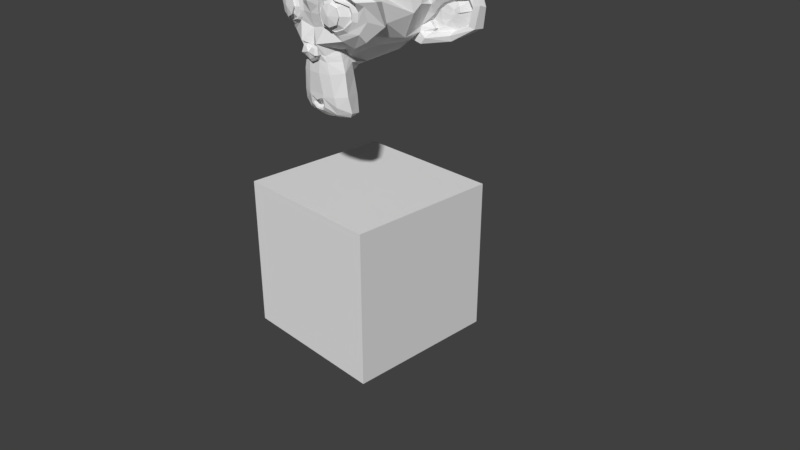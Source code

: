 # Source: Simple.blend  (saved by Blender 2.79.5; exported with 4.5.12 LTS)
import bpy
from mathutils import Matrix  # noqa: F401  (used for matrix-valued properties, if any)

bpy.ops.wm.read_factory_settings(use_empty=True)
scene = bpy.context.scene
scene.name = 'Scene'

# ---- collections
col_collection_1 = bpy.data.collections.new('Collection 1'); scene.collection.children.link(col_collection_1)

# ---- materials (node trees are filled in below, after node groups)
mat_material = bpy.data.materials.new('Material')
mat_material.alpha_threshold = 0.0
mat_material.use_transparent_shadow = False
mat_material.roughness = 0.5
mat_material.line_color = (0.0, 0.0, 0.0, 1.0)

# ---- material node trees

# ---- world
world_world = bpy.data.worlds.new('World'); scene.world = world_world
world_world.color = (0.05088, 0.05088, 0.05088)
world_world.use_sun_shadow = False
world_world.sun_shadow_jitter_overblur = 0.0

# ---- cameras
cam_camera = bpy.data.cameras.new('Camera')
cam_camera.clip_end = 100.0
cam_camera.lens = 35.0
cam_camera.sensor_width = 32.0
cam_camera.sensor_height = 18.0
cam_camera.ortho_scale = 7.314
cam_camera.dof.focus_distance = 0.0
cam_camera.dof.aperture_fstop = 128.0

# ---- meshes
me_cube = bpy.data.meshes.new('Cube')
me_cube.from_pydata([(1.0, 1.0, -1.0), (1.0, -1.0, -1.0), (-1.0, -1.0, -1.0), (-1.0, 1.0, -1.0), (1.0, 1.0, 1.0), (1.0, -1.0, 1.0), (-1.0, -1.0, 1.0), (-1.0, 1.0, 1.0)], [], [(0, 1, 2, 3), (4, 7, 6, 5), (0, 4, 5, 1), (1, 5, 6, 2), (2, 6, 7, 3), (4, 0, 3, 7)])
me_cube.materials.append(mat_material)
me_cube.use_remesh_preserve_volume = False
me_cube.use_remesh_preserve_attributes = False
me_cube.use_mirror_vertex_groups = False
me_cube.update()
me_suzanne = bpy.data.meshes.new('Suzanne')
me_suzanne.from_pydata([(0.4375, -0.7656, 0.1641), (-0.4375, -0.7656, 0.1641), (0.5, -0.6875, 0.09375), (-0.5, -0.6875, 0.09375), (0.5469, -0.5781, 0.05469), (-0.5469, -0.5781, 0.05469), (0.3516, -0.6172, -0.02344), (-0.3516, -0.6172, -0.02344), (0.3516, -0.7188, 0.03125), (-0.3516, -0.7188, 0.03125), (0.3516, -0.7812, 0.1328), (-0.3516, -0.7812, 0.1328), (0.2734, -0.7969, 0.1641), (-0.2734, -0.7969, 0.1641), (0.2031, -0.7422, 0.09375), (-0.2031, -0.7422, 0.09375), (0.1562, -0.6484, 0.05469), (-0.1562, -0.6484, 0.05469), (0.07812, -0.6562, 0.2422), (-0.07812, -0.6562, 0.2422), (0.1406, -0.7422, 0.2422), (-0.1406, -0.7422, 0.2422), (0.2422, -0.7969, 0.2422), (-0.2422, -0.7969, 0.2422), (0.2734, -0.7969, 0.3281), (-0.2734, -0.7969, 0.3281), (0.2031, -0.7422, 0.3906), (-0.2031, -0.7422, 0.3906), (0.1562, -0.6484, 0.4375), (-0.1562, -0.6484, 0.4375), (0.3516, -0.6172, 0.5156), (-0.3516, -0.6172, 0.5156), (0.3516, -0.7188, 0.4531), (-0.3516, -0.7188, 0.4531), (0.3516, -0.7812, 0.3594), (-0.3516, -0.7812, 0.3594), (0.4375, -0.7656, 0.3281), (-0.4375, -0.7656, 0.3281), (0.5, -0.6875, 0.3906), (-0.5, -0.6875, 0.3906), (0.5469, -0.5781, 0.4375), (-0.5469, -0.5781, 0.4375), (0.625, -0.5625, 0.2422), (-0.625, -0.5625, 0.2422), (0.5625, -0.6719, 0.2422), (-0.5625, -0.6719, 0.2422), (0.4688, -0.7578, 0.2422), (-0.4688, -0.7578, 0.2422), (0.4766, -0.7734, 0.2422), (-0.4766, -0.7734, 0.2422), (0.4453, -0.7812, 0.3359), (-0.4453, -0.7812, 0.3359), (0.3516, -0.8047, 0.375), (-0.3516, -0.8047, 0.375), (0.2656, -0.8203, 0.3359), (-0.2656, -0.8203, 0.3359), (0.2266, -0.8203, 0.2422), (-0.2266, -0.8203, 0.2422), (0.2656, -0.8203, 0.1562), (-0.2656, -0.8203, 0.1562), (0.3516, -0.8281, 0.2422), (-0.3516, -0.8281, 0.2422), (0.3516, -0.8047, 0.1172), (-0.3516, -0.8047, 0.1172), (0.4453, -0.7812, 0.1562), (-0.4453, -0.7812, 0.1562), (0.0, -0.7422, 0.4297), (0.0, -0.8203, 0.3516), (0.0, -0.7344, -0.6797), (0.0, -0.7812, -0.3203), (0.0, -0.7969, -0.1875), (0.0, -0.7188, -0.7734), (0.0, -0.6016, 0.4062), (0.0, -0.5703, 0.5703), (0.0, 0.5469, 0.8984), (0.0, 0.8516, 0.5625), (0.0, 0.8281, 0.07031), (0.0, 0.3516, -0.3828), (0.2031, -0.5625, -0.1875), (-0.2031, -0.5625, -0.1875), (0.3125, -0.5703, -0.4375), (-0.3125, -0.5703, -0.4375), (0.3516, -0.5703, -0.6953), (-0.3516, -0.5703, -0.6953), (0.3672, -0.5312, -0.8906), (-0.3672, -0.5312, -0.8906), (0.3281, -0.5234, -0.9453), (-0.3281, -0.5234, -0.9453), (0.1797, -0.5547, -0.9688), (-0.1797, -0.5547, -0.9688), (0.0, -0.5781, -0.9844), (0.4375, -0.5312, -0.1406), (-0.4375, -0.5312, -0.1406), (0.6328, -0.5391, -0.03906), (-0.6328, -0.5391, -0.03906), (0.8281, -0.4453, 0.1484), (-0.8281, -0.4453, 0.1484), (0.8594, -0.5938, 0.4297), (-0.8594, -0.5938, 0.4297), (0.7109, -0.625, 0.4844), (-0.7109, -0.625, 0.4844), (0.4922, -0.6875, 0.6016), (-0.4922, -0.6875, 0.6016), (0.3203, -0.7344, 0.7578), (-0.3203, -0.7344, 0.7578), (0.1562, -0.7578, 0.7188), (-0.1562, -0.7578, 0.7188), (0.0625, -0.75, 0.4922), (-0.0625, -0.75, 0.4922), (0.1641, -0.7734, 0.4141), (-0.1641, -0.7734, 0.4141), (0.125, -0.7656, 0.3047), (-0.125, -0.7656, 0.3047), (0.2031, -0.7422, 0.09375), (-0.2031, -0.7422, 0.09375), (0.375, -0.7031, 0.01562), (-0.375, -0.7031, 0.01562), (0.4922, -0.6719, 0.0625), (-0.4922, -0.6719, 0.0625), (0.625, -0.6484, 0.1875), (-0.625, -0.6484, 0.1875), (0.6406, -0.6484, 0.2969), (-0.6406, -0.6484, 0.2969), (0.6016, -0.6641, 0.375), (-0.6016, -0.6641, 0.375), (0.4297, -0.7188, 0.4375), (-0.4297, -0.7188, 0.4375), (0.25, -0.7578, 0.4688), (-0.25, -0.7578, 0.4688), (0.0, -0.7344, -0.7656), (0.1094, -0.7344, -0.7188), (-0.1094, -0.7344, -0.7188), (0.1172, -0.7109, -0.8359), (-0.1172, -0.7109, -0.8359), (0.0625, -0.6953, -0.8828), (-0.0625, -0.6953, -0.8828), (0.0, -0.6875, -0.8906), (0.0, -0.75, -0.1953), (0.0, -0.7422, -0.1406), (0.1016, -0.7422, -0.1484), (-0.1016, -0.7422, -0.1484), (0.125, -0.75, -0.2266), (-0.125, -0.75, -0.2266), (0.08594, -0.7422, -0.2891), (-0.08594, -0.7422, -0.2891), (0.3984, -0.6719, -0.04688), (-0.3984, -0.6719, -0.04688), (0.6172, -0.625, 0.05469), (-0.6172, -0.625, 0.05469), (0.7266, -0.6016, 0.2031), (-0.7266, -0.6016, 0.2031), (0.7422, -0.6562, 0.375), (-0.7422, -0.6562, 0.375), (0.6875, -0.7266, 0.4141), (-0.6875, -0.7266, 0.4141), (0.4375, -0.7969, 0.5469), (-0.4375, -0.7969, 0.5469), (0.3125, -0.8359, 0.6406), (-0.3125, -0.8359, 0.6406), (0.2031, -0.8516, 0.6172), (-0.2031, -0.8516, 0.6172), (0.1016, -0.8438, 0.4297), (-0.1016, -0.8438, 0.4297), (0.125, -0.8125, -0.1016), (-0.125, -0.8125, -0.1016), (0.2109, -0.7109, -0.4453), (-0.2109, -0.7109, -0.4453), (0.25, -0.6875, -0.7031), (-0.25, -0.6875, -0.7031), (0.2656, -0.6641, -0.8203), (-0.2656, -0.6641, -0.8203), (0.2344, -0.6328, -0.9141), (-0.2344, -0.6328, -0.9141), (0.1641, -0.6328, -0.9297), (-0.1641, -0.6328, -0.9297), (0.0, -0.6406, -0.9453), (0.0, -0.7266, 0.04688), (0.0, -0.7656, 0.2109), (0.3281, -0.7422, 0.4766), (-0.3281, -0.7422, 0.4766), (0.1641, -0.75, 0.1406), (-0.1641, -0.75, 0.1406), (0.1328, -0.7578, 0.2109), (-0.1328, -0.7578, 0.2109), (0.1172, -0.7344, -0.6875), (-0.1172, -0.7344, -0.6875), (0.07812, -0.75, -0.4453), (-0.07812, -0.75, -0.4453), (0.0, -0.75, -0.4453), (0.0, -0.7422, -0.3281), (0.09375, -0.7812, -0.2734), (-0.09375, -0.7812, -0.2734), (0.1328, -0.7969, -0.2266), (-0.1328, -0.7969, -0.2266), (0.1094, -0.7812, -0.1328), (-0.1094, -0.7812, -0.1328), (0.03906, -0.7812, -0.125), (-0.03906, -0.7812, -0.125), (0.0, -0.8281, -0.2031), (0.04688, -0.8125, -0.1484), (-0.04688, -0.8125, -0.1484), (0.09375, -0.8125, -0.1562), (-0.09375, -0.8125, -0.1562), (0.1094, -0.8281, -0.2266), (-0.1094, -0.8281, -0.2266), (0.07812, -0.8047, -0.25), (-0.07812, -0.8047, -0.25), (0.0, -0.8047, -0.2891), (0.2578, -0.5547, -0.3125), (-0.2578, -0.5547, -0.3125), (0.1641, -0.7109, -0.2422), (-0.1641, -0.7109, -0.2422), (0.1797, -0.7109, -0.3125), (-0.1797, -0.7109, -0.3125), (0.2344, -0.5547, -0.25), (-0.2344, -0.5547, -0.25), (0.0, -0.6875, -0.875), (0.04688, -0.6875, -0.8672), (-0.04688, -0.6875, -0.8672), (0.09375, -0.7109, -0.8203), (-0.09375, -0.7109, -0.8203), (0.09375, -0.7266, -0.7422), (-0.09375, -0.7266, -0.7422), (0.0, -0.6562, -0.7812), (0.09375, -0.6641, -0.75), (-0.09375, -0.6641, -0.75), (0.09375, -0.6406, -0.8125), (-0.09375, -0.6406, -0.8125), (0.04688, -0.6328, -0.8516), (-0.04688, -0.6328, -0.8516), (0.0, -0.6328, -0.8594), (0.1719, -0.7812, 0.2188), (-0.1719, -0.7812, 0.2188), (0.1875, -0.7734, 0.1562), (-0.1875, -0.7734, 0.1562), (0.3359, -0.7578, 0.4297), (-0.3359, -0.7578, 0.4297), (0.2734, -0.7734, 0.4219), (-0.2734, -0.7734, 0.4219), (0.4219, -0.7734, 0.3984), (-0.4219, -0.7734, 0.3984), (0.5625, -0.6953, 0.3516), (-0.5625, -0.6953, 0.3516), (0.5859, -0.6875, 0.2891), (-0.5859, -0.6875, 0.2891), (0.5781, -0.6797, 0.1953), (-0.5781, -0.6797, 0.1953), (0.4766, -0.7188, 0.1016), (-0.4766, -0.7188, 0.1016), (0.375, -0.7422, 0.0625), (-0.375, -0.7422, 0.0625), (0.2266, -0.7812, 0.1094), (-0.2266, -0.7812, 0.1094), (0.1797, -0.7812, 0.2969), (-0.1797, -0.7812, 0.2969), (0.2109, -0.7812, 0.375), (-0.2109, -0.7812, 0.375), (0.2344, -0.7578, 0.3594), (-0.2344, -0.7578, 0.3594), (0.1953, -0.7578, 0.2969), (-0.1953, -0.7578, 0.2969), (0.2422, -0.7578, 0.125), (-0.2422, -0.7578, 0.125), (0.375, -0.7266, 0.08594), (-0.375, -0.7266, 0.08594), (0.4609, -0.7031, 0.1172), (-0.4609, -0.7031, 0.1172), (0.5469, -0.6719, 0.2109), (-0.5469, -0.6719, 0.2109), (0.5547, -0.6719, 0.2812), (-0.5547, -0.6719, 0.2812), (0.5312, -0.6797, 0.3359), (-0.5312, -0.6797, 0.3359), (0.4141, -0.75, 0.3906), (-0.4141, -0.75, 0.3906), (0.2812, -0.7656, 0.3984), (-0.2812, -0.7656, 0.3984), (0.3359, -0.75, 0.4062), (-0.3359, -0.75, 0.4062), (0.2031, -0.75, 0.1719), (-0.2031, -0.75, 0.1719), (0.1953, -0.75, 0.2266), (-0.1953, -0.75, 0.2266), (0.1094, -0.6094, 0.4609), (-0.1094, -0.6094, 0.4609), (0.1953, -0.6172, 0.6641), (-0.1953, -0.6172, 0.6641), (0.3359, -0.5938, 0.6875), (-0.3359, -0.5938, 0.6875), (0.4844, -0.5547, 0.5547), (-0.4844, -0.5547, 0.5547), (0.6797, -0.4922, 0.4531), (-0.6797, -0.4922, 0.4531), (0.7969, -0.4609, 0.4062), (-0.7969, -0.4609, 0.4062), (0.7734, -0.375, 0.1641), (-0.7734, -0.375, 0.1641), (0.6016, -0.4141, 0.0), (-0.6016, -0.4141, 0.0), (0.4375, -0.4688, -0.09375), (-0.4375, -0.4688, -0.09375), (0.0, -0.2891, 0.8984), (0.0, 0.07812, 0.9844), (0.0, 0.6719, -0.1953), (0.0, -0.1875, -0.4609), (0.0, -0.4609, -0.9766), (0.0, -0.3438, -0.8047), (0.0, -0.3203, -0.5703), (0.0, -0.2812, -0.4844), (0.8516, -0.05469, 0.2344), (-0.8516, -0.05469, 0.2344), (0.8594, 0.04688, 0.3203), (-0.8594, 0.04688, 0.3203), (0.7734, 0.4375, 0.2656), (-0.7734, 0.4375, 0.2656), (0.4609, 0.7031, 0.4375), (-0.4609, 0.7031, 0.4375), (0.7344, -0.07031, -0.04688), (-0.7344, -0.07031, -0.04688), (0.5938, 0.1641, -0.125), (-0.5938, 0.1641, -0.125), (0.6406, 0.4297, -0.007812), (-0.6406, 0.4297, -0.007812), (0.3359, 0.6641, 0.05469), (-0.3359, 0.6641, 0.05469), (0.2344, -0.4062, -0.3516), (-0.2344, -0.4062, -0.3516), (0.1797, -0.2578, -0.4141), (-0.1797, -0.2578, -0.4141), (0.2891, -0.3828, -0.7109), (-0.2891, -0.3828, -0.7109), (0.25, -0.3906, -0.5), (-0.25, -0.3906, -0.5), (0.3281, -0.3984, -0.9141), (-0.3281, -0.3984, -0.9141), (0.1406, -0.3672, -0.7578), (-0.1406, -0.3672, -0.7578), (0.125, -0.3594, -0.5391), (-0.125, -0.3594, -0.5391), (0.1641, -0.4375, -0.9453), (-0.1641, -0.4375, -0.9453), (0.2188, -0.4297, -0.2812), (-0.2188, -0.4297, -0.2812), (0.2109, -0.4688, -0.2266), (-0.2109, -0.4688, -0.2266), (0.2031, -0.5, -0.1719), (-0.2031, -0.5, -0.1719), (0.2109, -0.1641, -0.3906), (-0.2109, -0.1641, -0.3906), (0.2969, 0.2656, -0.3125), (-0.2969, 0.2656, -0.3125), (0.3438, 0.5391, -0.1484), (-0.3438, 0.5391, -0.1484), (0.4531, 0.3828, 0.8672), (-0.4531, 0.3828, 0.8672), (0.4531, 0.07031, 0.9297), (-0.4531, 0.07031, 0.9297), (0.4531, -0.2344, 0.8516), (-0.4531, -0.2344, 0.8516), (0.4609, -0.4297, 0.5234), (-0.4609, -0.4297, 0.5234), (0.7266, -0.3359, 0.4062), (-0.7266, -0.3359, 0.4062), (0.6328, -0.2812, 0.4531), (-0.6328, -0.2812, 0.4531), (0.6406, -0.05469, 0.7031), (-0.6406, -0.05469, 0.7031), (0.7969, -0.125, 0.5625), (-0.7969, -0.125, 0.5625), (0.7969, 0.1172, 0.6172), (-0.7969, 0.1172, 0.6172), (0.6406, 0.1953, 0.75), (-0.6406, 0.1953, 0.75), (0.6406, 0.4453, 0.6797), (-0.6406, 0.4453, 0.6797), (0.7969, 0.3594, 0.5391), (-0.7969, 0.3594, 0.5391), (0.6172, 0.5859, 0.3281), (-0.6172, 0.5859, 0.3281), (0.4844, 0.5469, 0.02344), (-0.4844, 0.5469, 0.02344), (0.8203, 0.2031, 0.3281), (-0.8203, 0.2031, 0.3281), (0.4062, -0.1484, -0.1719), (-0.4062, -0.1484, -0.1719), (0.4297, 0.2109, -0.1953), (-0.4297, 0.2109, -0.1953), (0.8906, 0.2344, 0.4062), (-0.8906, 0.2344, 0.4062), (0.7734, 0.125, -0.1406), (-0.7734, 0.125, -0.1406), (1.039, 0.3281, -0.1016), (-1.039, 0.3281, -0.1016), (1.281, 0.4297, 0.05469), (-1.281, 0.4297, 0.05469), (1.352, 0.4219, 0.3203), (-1.352, 0.4219, 0.3203), (1.234, 0.4219, 0.5078), (-1.234, 0.4219, 0.5078), (1.023, 0.3125, 0.4766), (-1.023, 0.3125, 0.4766), (1.016, 0.2891, 0.4141), (-1.016, 0.2891, 0.4141), (1.188, 0.3906, 0.4375), (-1.188, 0.3906, 0.4375), (1.266, 0.4062, 0.2891), (-1.266, 0.4062, 0.2891), (1.211, 0.4062, 0.07812), (-1.211, 0.4062, 0.07812), (1.031, 0.3047, -0.03906), (-1.031, 0.3047, -0.03906), (0.8281, 0.1328, -0.07031), (-0.8281, 0.1328, -0.07031), (0.9219, 0.2188, 0.3594), (-0.9219, 0.2188, 0.3594), (0.9453, 0.2891, 0.3047), (-0.9453, 0.2891, 0.3047), (0.8828, 0.2109, -0.02344), (-0.8828, 0.2109, -0.02344), (1.039, 0.3672, 0.0), (-1.039, 0.3672, 0.0), (1.188, 0.4453, 0.09375), (-1.188, 0.4453, 0.09375), (1.234, 0.4453, 0.25), (-1.234, 0.4453, 0.25), (1.172, 0.4375, 0.3594), (-1.172, 0.4375, 0.3594), (1.023, 0.3594, 0.3438), (-1.023, 0.3594, 0.3438), (0.8438, 0.2109, 0.2891), (-0.8438, 0.2109, 0.2891), (0.8359, 0.2734, 0.1719), (-0.8359, 0.2734, 0.1719), (0.7578, 0.2734, 0.09375), (-0.7578, 0.2734, 0.09375), (0.8203, 0.2734, 0.08594), (-0.8203, 0.2734, 0.08594), (0.8438, 0.2734, 0.01562), (-0.8438, 0.2734, 0.01562), (0.8125, 0.2734, -0.01562), (-0.8125, 0.2734, -0.01562), (0.7266, 0.07031, 0.0), (-0.7266, 0.07031, 0.0), (0.7188, 0.1719, -0.02344), (-0.7188, 0.1719, -0.02344), (0.7188, 0.1875, 0.03906), (-0.7188, 0.1875, 0.03906), (0.7969, 0.2109, 0.2031), (-0.7969, 0.2109, 0.2031), (0.8906, 0.2656, 0.2422), (-0.8906, 0.2656, 0.2422), (0.8906, 0.3203, 0.2344), (-0.8906, 0.3203, 0.2344), (0.8125, 0.3203, -0.01562), (-0.8125, 0.3203, -0.01562), (0.8516, 0.3203, 0.01562), (-0.8516, 0.3203, 0.01562), (0.8281, 0.3203, 0.07812), (-0.8281, 0.3203, 0.07812), (0.7656, 0.3203, 0.09375), (-0.7656, 0.3203, 0.09375), (0.8438, 0.3203, 0.1719), (-0.8438, 0.3203, 0.1719), (1.039, 0.4141, 0.3281), (-1.039, 0.4141, 0.3281), (1.188, 0.4844, 0.3438), (-1.188, 0.4844, 0.3438), (1.258, 0.4922, 0.2422), (-1.258, 0.4922, 0.2422), (1.211, 0.4844, 0.08594), (-1.211, 0.4844, 0.08594), (1.047, 0.4219, 0.0), (-1.047, 0.4219, 0.0), (0.8828, 0.2656, -0.01562), (-0.8828, 0.2656, -0.01562), (0.9531, 0.3438, 0.2891), (-0.9531, 0.3438, 0.2891), (0.8906, 0.3281, 0.1094), (-0.8906, 0.3281, 0.1094), (0.9375, 0.3359, 0.0625), (-0.9375, 0.3359, 0.0625), (1.0, 0.3672, 0.125), (-1.0, 0.3672, 0.125), (0.9609, 0.3516, 0.1719), (-0.9609, 0.3516, 0.1719), (1.016, 0.375, 0.2344), (-1.016, 0.375, 0.2344), (1.055, 0.3828, 0.1875), (-1.055, 0.3828, 0.1875), (1.109, 0.3906, 0.2109), (-1.109, 0.3906, 0.2109), (1.086, 0.3906, 0.2734), (-1.086, 0.3906, 0.2734), (1.023, 0.4844, 0.4375), (-1.023, 0.4844, 0.4375), (1.25, 0.5469, 0.4688), (-1.25, 0.5469, 0.4688), (1.367, 0.5, 0.2969), (-1.367, 0.5, 0.2969), (1.312, 0.5312, 0.05469), (-1.312, 0.5312, 0.05469), (1.039, 0.4922, -0.08594), (-1.039, 0.4922, -0.08594), (0.7891, 0.3281, -0.125), (-0.7891, 0.3281, -0.125), (0.8594, 0.3828, 0.3828), (-0.8594, 0.3828, 0.3828)], [], [(46, 0, 2, 44), (3, 1, 47, 45), (44, 2, 4, 42), (5, 3, 45, 43), (2, 8, 6, 4), (7, 9, 3, 5), (0, 10, 8, 2), (9, 11, 1, 3), (10, 12, 14, 8), (15, 13, 11, 9), (8, 14, 16, 6), (17, 15, 9, 7), (14, 20, 18, 16), (19, 21, 15, 17), (12, 22, 20, 14), (21, 23, 13, 15), (22, 24, 26, 20), (27, 25, 23, 21), (20, 26, 28, 18), (29, 27, 21, 19), (26, 32, 30, 28), (31, 33, 27, 29), (24, 34, 32, 26), (33, 35, 25, 27), (34, 36, 38, 32), (39, 37, 35, 33), (32, 38, 40, 30), (41, 39, 33, 31), (38, 44, 42, 40), (43, 45, 39, 41), (36, 46, 44, 38), (45, 47, 37, 39), (46, 36, 50, 48), (51, 37, 47, 49), (36, 34, 52, 50), (53, 35, 37, 51), (34, 24, 54, 52), (55, 25, 35, 53), (24, 22, 56, 54), (57, 23, 25, 55), (22, 12, 58, 56), (59, 13, 23, 57), (12, 10, 62, 58), (63, 11, 13, 59), (10, 0, 64, 62), (65, 1, 11, 63), (0, 46, 48, 64), (49, 47, 1, 65), (60, 64, 48), (49, 65, 61), (62, 64, 60), (61, 65, 63), (60, 58, 62), (63, 59, 61), (60, 56, 58), (59, 57, 61), (60, 54, 56), (57, 55, 61), (60, 52, 54), (55, 53, 61), (60, 50, 52), (53, 51, 61), (60, 48, 50), (51, 49, 61), (88, 173, 175, 90), (175, 174, 89, 90), (86, 171, 173, 88), (174, 172, 87, 89), (84, 169, 171, 86), (172, 170, 85, 87), (82, 167, 169, 84), (170, 168, 83, 85), (80, 165, 167, 82), (168, 166, 81, 83), (78, 91, 145, 163), (146, 92, 79, 164), (91, 93, 147, 145), (148, 94, 92, 146), (93, 95, 149, 147), (150, 96, 94, 148), (95, 97, 151, 149), (152, 98, 96, 150), (97, 99, 153, 151), (154, 100, 98, 152), (99, 101, 155, 153), (156, 102, 100, 154), (101, 103, 157, 155), (158, 104, 102, 156), (103, 105, 159, 157), (160, 106, 104, 158), (105, 107, 161, 159), (162, 108, 106, 160), (107, 66, 67, 161), (67, 66, 108, 162), (109, 127, 159, 161), (160, 128, 110, 162), (127, 178, 157, 159), (158, 179, 128, 160), (125, 155, 157, 178), (158, 156, 126, 179), (123, 153, 155, 125), (156, 154, 124, 126), (121, 151, 153, 123), (154, 152, 122, 124), (119, 149, 151, 121), (152, 150, 120, 122), (117, 147, 149, 119), (150, 148, 118, 120), (115, 145, 147, 117), (148, 146, 116, 118), (113, 163, 145, 115), (146, 164, 114, 116), (113, 180, 176, 163), (176, 181, 114, 164), (109, 161, 67, 111), (67, 162, 110, 112), (111, 67, 177, 182), (177, 67, 112, 183), (176, 180, 182, 177), (183, 181, 176, 177), (134, 136, 175, 173), (175, 136, 135, 174), (132, 134, 173, 171), (174, 135, 133, 172), (130, 132, 171, 169), (172, 133, 131, 170), (165, 186, 184, 167), (185, 187, 166, 168), (130, 169, 167, 184), (168, 170, 131, 185), (143, 189, 188, 186), (188, 189, 144, 187), (184, 186, 188, 68), (188, 187, 185, 68), (129, 130, 184, 68), (185, 131, 129, 68), (141, 192, 190, 143), (191, 193, 142, 144), (139, 194, 192, 141), (193, 195, 140, 142), (138, 196, 194, 139), (195, 197, 138, 140), (137, 70, 196, 138), (197, 70, 137, 138), (189, 143, 190, 69), (191, 144, 189, 69), (69, 190, 205, 207), (206, 191, 69, 207), (70, 198, 199, 196), (200, 198, 70, 197), (196, 199, 201, 194), (202, 200, 197, 195), (194, 201, 203, 192), (204, 202, 195, 193), (192, 203, 205, 190), (206, 204, 193, 191), (198, 203, 201, 199), (202, 204, 198, 200), (198, 207, 205, 203), (206, 207, 198, 204), (138, 139, 163, 176), (164, 140, 138, 176), (139, 141, 210, 163), (211, 142, 140, 164), (141, 143, 212, 210), (213, 144, 142, 211), (143, 186, 165, 212), (166, 187, 144, 213), (80, 208, 212, 165), (213, 209, 81, 166), (208, 214, 210, 212), (211, 215, 209, 213), (78, 163, 210, 214), (211, 164, 79, 215), (130, 129, 71, 221), (71, 129, 131, 222), (132, 130, 221, 219), (222, 131, 133, 220), (134, 132, 219, 217), (220, 133, 135, 218), (136, 134, 217, 216), (218, 135, 136, 216), (216, 217, 228, 230), (229, 218, 216, 230), (217, 219, 226, 228), (227, 220, 218, 229), (219, 221, 224, 226), (225, 222, 220, 227), (221, 71, 223, 224), (223, 71, 222, 225), (223, 230, 228, 224), (229, 230, 223, 225), (224, 228, 226), (227, 229, 225), (182, 180, 233, 231), (234, 181, 183, 232), (111, 182, 231, 253), (232, 183, 112, 254), (109, 111, 253, 255), (254, 112, 110, 256), (180, 113, 251, 233), (252, 114, 181, 234), (113, 115, 249, 251), (250, 116, 114, 252), (115, 117, 247, 249), (248, 118, 116, 250), (117, 119, 245, 247), (246, 120, 118, 248), (119, 121, 243, 245), (244, 122, 120, 246), (121, 123, 241, 243), (242, 124, 122, 244), (123, 125, 239, 241), (240, 126, 124, 242), (125, 178, 235, 239), (236, 179, 126, 240), (178, 127, 237, 235), (238, 128, 179, 236), (127, 109, 255, 237), (256, 110, 128, 238), (237, 255, 257, 275), (258, 256, 238, 276), (235, 237, 275, 277), (276, 238, 236, 278), (239, 235, 277, 273), (278, 236, 240, 274), (241, 239, 273, 271), (274, 240, 242, 272), (243, 241, 271, 269), (272, 242, 244, 270), (245, 243, 269, 267), (270, 244, 246, 268), (247, 245, 267, 265), (268, 246, 248, 266), (249, 247, 265, 263), (266, 248, 250, 264), (251, 249, 263, 261), (264, 250, 252, 262), (233, 251, 261, 279), (262, 252, 234, 280), (255, 253, 259, 257), (260, 254, 256, 258), (253, 231, 281, 259), (282, 232, 254, 260), (231, 233, 279, 281), (280, 234, 232, 282), (66, 107, 283, 72), (284, 108, 66, 72), (107, 105, 285, 283), (286, 106, 108, 284), (105, 103, 287, 285), (288, 104, 106, 286), (103, 101, 289, 287), (290, 102, 104, 288), (101, 99, 291, 289), (292, 100, 102, 290), (99, 97, 293, 291), (294, 98, 100, 292), (97, 95, 295, 293), (296, 96, 98, 294), (95, 93, 297, 295), (298, 94, 96, 296), (93, 91, 299, 297), (300, 92, 94, 298), (307, 308, 327, 337), (328, 308, 307, 338), (306, 307, 337, 335), (338, 307, 306, 336), (305, 306, 335, 339), (336, 306, 305, 340), (88, 90, 305, 339), (305, 90, 89, 340), (86, 88, 339, 333), (340, 89, 87, 334), (84, 86, 333, 329), (334, 87, 85, 330), (82, 84, 329, 331), (330, 85, 83, 332), (329, 335, 337, 331), (338, 336, 330, 332), (329, 333, 339, 335), (340, 334, 330, 336), (325, 331, 337, 327), (338, 332, 326, 328), (80, 82, 331, 325), (332, 83, 81, 326), (208, 341, 343, 214), (344, 342, 209, 215), (80, 325, 341, 208), (342, 326, 81, 209), (78, 214, 343, 345), (344, 215, 79, 346), (78, 345, 299, 91), (300, 346, 79, 92), (76, 323, 351, 303), (352, 324, 76, 303), (303, 351, 349, 77), (350, 352, 303, 77), (77, 349, 347, 304), (348, 350, 77, 304), (304, 347, 327, 308), (328, 348, 304, 308), (325, 327, 347, 341), (348, 328, 326, 342), (295, 297, 317, 309), (318, 298, 296, 310), (75, 315, 323, 76), (324, 316, 75, 76), (301, 357, 355, 302), (356, 358, 301, 302), (302, 355, 353, 74), (354, 356, 302, 74), (74, 353, 315, 75), (316, 354, 74, 75), (291, 293, 361, 363), (362, 294, 292, 364), (363, 361, 367, 365), (368, 362, 364, 366), (365, 367, 369, 371), (370, 368, 366, 372), (371, 369, 375, 373), (376, 370, 372, 374), (313, 377, 373, 375), (374, 378, 314, 376), (315, 353, 373, 377), (374, 354, 316, 378), (353, 355, 371, 373), (372, 356, 354, 374), (355, 357, 365, 371), (366, 358, 356, 372), (357, 359, 363, 365), (364, 360, 358, 366), (289, 291, 363, 359), (364, 292, 290, 360), (73, 359, 357, 301), (358, 360, 73, 301), (283, 285, 287, 289), (288, 286, 284, 290), (283, 289, 359, 73), (360, 290, 284, 73), (72, 283, 73), (73, 284, 72), (293, 295, 309, 361), (310, 296, 294, 362), (309, 311, 367, 361), (368, 312, 310, 362), (311, 381, 369, 367), (370, 382, 312, 368), (313, 375, 369, 381), (370, 376, 314, 382), (347, 349, 385, 383), (386, 350, 348, 384), (317, 383, 385, 319), (386, 384, 318, 320), (297, 299, 383, 317), (384, 300, 298, 318), (299, 343, 341, 383), (342, 344, 300, 384), (341, 347, 383), (384, 348, 342), (299, 345, 343), (344, 346, 300), (313, 321, 379, 377), (380, 322, 314, 378), (315, 377, 379, 323), (380, 378, 316, 324), (319, 385, 379, 321), (380, 386, 320, 322), (349, 351, 379, 385), (380, 352, 350, 386), (323, 379, 351), (352, 380, 324), (399, 387, 413, 401), (414, 388, 400, 402), (399, 401, 403, 397), (404, 402, 400, 398), (397, 403, 405, 395), (406, 404, 398, 396), (395, 405, 407, 393), (408, 406, 396, 394), (393, 407, 409, 391), (410, 408, 394, 392), (391, 409, 411, 389), (412, 410, 392, 390), (409, 419, 417, 411), (418, 420, 410, 412), (407, 421, 419, 409), (420, 422, 408, 410), (405, 423, 421, 407), (422, 424, 406, 408), (403, 425, 423, 405), (424, 426, 404, 406), (401, 427, 425, 403), (426, 428, 402, 404), (401, 413, 415, 427), (416, 414, 402, 428), (317, 319, 443, 441), (444, 320, 318, 442), (319, 389, 411, 443), (412, 390, 320, 444), (309, 317, 441, 311), (442, 318, 310, 312), (381, 429, 413, 387), (414, 430, 382, 388), (411, 417, 439, 443), (440, 418, 412, 444), (437, 445, 443, 439), (444, 446, 438, 440), (433, 445, 437, 435), (438, 446, 434, 436), (431, 447, 445, 433), (446, 448, 432, 434), (429, 447, 431, 449), (432, 448, 430, 450), (413, 429, 449, 415), (450, 430, 414, 416), (311, 447, 429, 381), (430, 448, 312, 382), (311, 441, 445, 447), (446, 442, 312, 448), (441, 443, 445), (446, 444, 442), (415, 449, 451, 475), (452, 450, 416, 476), (449, 431, 461, 451), (462, 432, 450, 452), (431, 433, 459, 461), (460, 434, 432, 462), (433, 435, 457, 459), (458, 436, 434, 460), (435, 437, 455, 457), (456, 438, 436, 458), (437, 439, 453, 455), (454, 440, 438, 456), (439, 417, 473, 453), (474, 418, 440, 454), (427, 415, 475, 463), (476, 416, 428, 464), (425, 427, 463, 465), (464, 428, 426, 466), (423, 425, 465, 467), (466, 426, 424, 468), (421, 423, 467, 469), (468, 424, 422, 470), (419, 421, 469, 471), (470, 422, 420, 472), (417, 419, 471, 473), (472, 420, 418, 474), (457, 455, 479, 477), (480, 456, 458, 478), (477, 479, 481, 483), (482, 480, 478, 484), (483, 481, 487, 485), (488, 482, 484, 486), (485, 487, 489, 491), (490, 488, 486, 492), (463, 475, 485, 491), (486, 476, 464, 492), (451, 483, 485, 475), (486, 484, 452, 476), (451, 461, 477, 483), (478, 462, 452, 484), (457, 477, 461, 459), (462, 478, 458, 460), (453, 473, 479, 455), (480, 474, 454, 456), (471, 481, 479, 473), (480, 482, 472, 474), (469, 487, 481, 471), (482, 488, 470, 472), (467, 489, 487, 469), (488, 490, 468, 470), (465, 491, 489, 467), (490, 492, 466, 468), (463, 491, 465), (466, 492, 464), (391, 389, 503, 501), (504, 390, 392, 502), (393, 391, 501, 499), (502, 392, 394, 500), (395, 393, 499, 497), (500, 394, 396, 498), (397, 395, 497, 495), (498, 396, 398, 496), (399, 397, 495, 493), (496, 398, 400, 494), (387, 399, 493, 505), (494, 400, 388, 506), (493, 501, 503, 505), (504, 502, 494, 506), (493, 495, 499, 501), (500, 496, 494, 502), (495, 497, 499), (500, 498, 496), (313, 381, 387, 505), (388, 382, 314, 506), (313, 505, 503, 321), (504, 506, 314, 322), (319, 321, 503, 389), (504, 322, 320, 390)])
me_suzanne.use_remesh_preserve_volume = False
me_suzanne.use_remesh_preserve_attributes = False
me_suzanne.use_mirror_vertex_groups = False
me_suzanne.update()

# ---- objects
ob_cube = bpy.data.objects.new('Cube', me_cube)
ob_suzanne = bpy.data.objects.new('Suzanne', me_suzanne)
ob_camera = bpy.data.objects.new('Camera', cam_camera)

# ---- transforms, parenting, visibility, modifiers, constraints
ob_cube.location = (0.0, 0.0, 0.0)
ob_cube.lock_rotations_4d = False
ob_cube.empty_display_type = 'ARROWS'
ob_cube.lineart.crease_threshold = 0.0
ob_suzanne.parent = ob_cube
ob_suzanne.location = (0.0, 0.0, 3.0)
ob_suzanne.lineart.crease_threshold = 0.0
ob_camera.location = (7.481, -6.508, 5.344)
ob_camera.rotation_euler = (1.109, 0.0, 0.8149)
ob_camera.lock_rotations_4d = False
ob_camera.empty_display_type = 'ARROWS'
ob_camera.color = (0.0, 0.0, 0.0, 0.0)
ob_camera.display_type = 'WIRE'
ob_camera.lineart.crease_threshold = 0.0

# ---- collection membership
col_collection_1.objects.link(ob_cube)
col_collection_1.objects.link(ob_suzanne)
col_collection_1.objects.link(ob_camera)

# ---- scene / render settings (as saved in the file)
scene.camera = ob_camera
scene.frame_start = 1; scene.frame_end = 250; scene.frame_set(1)
scene.render.engine = 'BLENDER_EEVEE_NEXT'
scene.render.resolution_percentage = 50
scene.render.dither_intensity = 0.0
scene.cycles.use_denoising = False
scene.cycles.samples = 128
scene.cycles.sampling_pattern = 'TABULATED_SOBOL'
scene.cycles.use_adaptive_sampling = False
scene.cycles.use_light_tree = False
scene.view_settings.view_transform = 'Standard'
bpy.context.view_layer.update()

# ---- added for rendering (the .blend has no usable light): sun
light_auto_sun = bpy.data.lights.new('AutoSun', 'SUN')
light_auto_sun.energy = 3.0
light_auto_sun.angle = 0.0523599
ob_auto_sun = bpy.data.objects.new('AutoSun', light_auto_sun)
scene.collection.objects.link(ob_auto_sun)
ob_auto_sun.rotation_euler = (0.872665, 0.174533, 0.523599)
bpy.context.view_layer.update()

